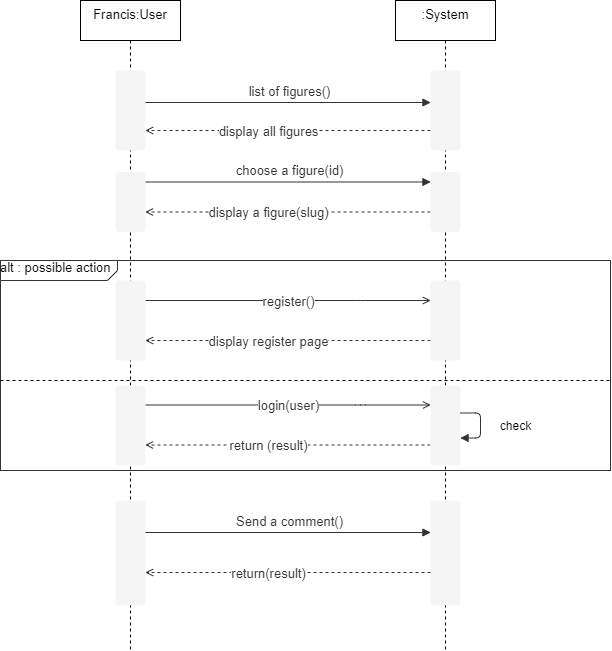

The diagram above was exported from draw.io. Its source (the exported page's mxGraphModel, read from the mxfile embedded in the PNG):
<mxGraphModel dx="868" dy="425" grid="1" gridSize="10" guides="1" tooltips="1" connect="1" arrows="1" fold="1" page="1" pageScale="1" pageWidth="827" pageHeight="1169" math="0" shadow="0">
  <root>
    <mxCell id="1BykzwSWh2WDn73iMnh6-0" />
    <mxCell id="1BykzwSWh2WDn73iMnh6-1" parent="1BykzwSWh2WDn73iMnh6-0" />
    <mxCell id="aNJeXRdfBJMN0uKGuD0g-0" value="&lt;span style=&quot;font-size: 13px&quot;&gt;&lt;font color=&quot;#000000&quot;&gt;Francis:User&lt;/font&gt;&lt;/span&gt;" style="shape=umlLifeline;perimeter=lifelinePerimeter;whiteSpace=wrap;html=1;container=1;collapsible=0;recursiveResize=0;outlineConnect=0;fontColor=#FFFFFF;strokeColor=#000000;verticalAlign=top;" parent="1BykzwSWh2WDn73iMnh6-1" vertex="1">
      <mxGeometry x="110" y="150" width="100" height="650" as="geometry" />
    </mxCell>
    <mxCell id="aNJeXRdfBJMN0uKGuD0g-1" value="&lt;span style=&quot;font-size: 13px&quot;&gt;&lt;font color=&quot;#000000&quot;&gt;:System&lt;/font&gt;&lt;/span&gt;" style="shape=umlLifeline;perimeter=lifelinePerimeter;whiteSpace=wrap;html=1;container=1;collapsible=0;recursiveResize=0;outlineConnect=0;fontColor=#FFFFFF;strokeColor=#000000;verticalAlign=top;" parent="1BykzwSWh2WDn73iMnh6-1" vertex="1">
      <mxGeometry x="425" y="150" width="100" height="650" as="geometry" />
    </mxCell>
    <UserObject label="" lucidchartObjectId="ndMzDBmFQiaB" id="1BykzwSWh2WDn73iMnh6-5">
      <mxCell style="html=1;overflow=block;blockSpacing=1;whiteSpace=wrap;;whiteSpace=wrap;fontSize=13;spacing=0;strokeOpacity=0;fillOpacity=100;rounded=1;absoluteArcSize=1;arcSize=7.5;fillColor=#f5f5f5;strokeWidth=1.5;strokeColor=#666666;fontColor=#333333;" parent="1BykzwSWh2WDn73iMnh6-1" vertex="1">
        <mxGeometry x="145" y="650" width="30" height="105" as="geometry" />
      </mxCell>
    </UserObject>
    <UserObject label="" lucidchartObjectId="QgMzucN.hJll" id="1BykzwSWh2WDn73iMnh6-6">
      <mxCell style="html=1;overflow=block;blockSpacing=1;whiteSpace=wrap;;whiteSpace=wrap;fontSize=13;spacing=0;strokeOpacity=0;fillOpacity=100;rounded=1;absoluteArcSize=1;arcSize=7.5;fillColor=#f5f5f5;strokeWidth=1.5;strokeColor=#666666;fontColor=#333333;" parent="1BykzwSWh2WDn73iMnh6-1" vertex="1">
        <mxGeometry x="460" y="650" width="30" height="105" as="geometry" />
      </mxCell>
    </UserObject>
    <UserObject label="" lucidchartObjectId="fhMzFCCpxuK5" id="1BykzwSWh2WDn73iMnh6-7">
      <mxCell style="html=1;jettySize=18;whiteSpace=wrap;fontSize=13;fontFamily=helvetica;strokeColor=#333333;strokeOpacity=100;dashed=1;fixDash=1;strokeWidth=0.8;rounded=1;arcSize=10;edgeStyle=orthogonalEdgeStyle;startArrow=none;;endArrow=open;;" parent="1BykzwSWh2WDn73iMnh6-1" edge="1">
        <mxGeometry width="100" height="100" relative="1" as="geometry">
          <Array as="points">
            <mxPoint x="460" y="722" />
            <mxPoint x="175" y="722" />
          </Array>
          <mxPoint x="460" y="722" as="sourcePoint" />
          <mxPoint x="175" y="722" as="targetPoint" />
        </mxGeometry>
      </mxCell>
    </UserObject>
    <mxCell id="1BykzwSWh2WDn73iMnh6-8" value="return(result)" style="text;html=1;resizable=0;labelBackgroundColor=#ffffff;align=center;verticalAlign=middle;fontColor=#333333;;fontSize=13;" parent="1BykzwSWh2WDn73iMnh6-7" vertex="1">
      <mxGeometry x="0.14175621107384861" relative="1" as="geometry" />
    </mxCell>
    <mxCell id="1BykzwSWh2WDn73iMnh6-9" value="" style="text;html=1;resizable=0;labelBackgroundColor=#ffffff;align=center;verticalAlign=middle;;fontSize=13;" parent="1BykzwSWh2WDn73iMnh6-7" vertex="1">
      <mxGeometry relative="1" as="geometry">
        <mxPoint y="5" as="offset" />
      </mxGeometry>
    </mxCell>
    <UserObject label="" lucidchartObjectId="fhMzyjMU.WGP" id="1BykzwSWh2WDn73iMnh6-10">
      <mxCell style="html=1;jettySize=18;whiteSpace=wrap;fontSize=13;fontFamily=helvetica;strokeColor=#333333;strokeOpacity=100;strokeWidth=0.8;rounded=1;arcSize=10;edgeStyle=orthogonalEdgeStyle;startArrow=none;;endArrow=block;endFill=1;;" parent="1BykzwSWh2WDn73iMnh6-1" edge="1">
        <mxGeometry width="100" height="100" relative="1" as="geometry">
          <Array as="points" />
          <mxPoint x="175" y="682" as="sourcePoint" />
          <mxPoint x="460" y="682" as="targetPoint" />
        </mxGeometry>
      </mxCell>
    </UserObject>
    <mxCell id="1BykzwSWh2WDn73iMnh6-11" value="Send a comment()" style="text;html=1;resizable=0;labelBackgroundColor=#ffffff;align=center;verticalAlign=middle;fontColor=#333333;;fontSize=13;" parent="1BykzwSWh2WDn73iMnh6-10" vertex="1">
      <mxGeometry relative="1" as="geometry">
        <mxPoint y="-11.500000000000682" as="offset" />
      </mxGeometry>
    </mxCell>
    <UserObject label="" lucidchartObjectId="ndMzDBmFQiaB" id="1BykzwSWh2WDn73iMnh6-13">
      <mxCell style="html=1;overflow=block;blockSpacing=1;whiteSpace=wrap;;whiteSpace=wrap;fontSize=13;spacing=0;strokeOpacity=0;fillOpacity=100;rounded=1;absoluteArcSize=1;arcSize=7.5;fillColor=#f5f5f5;strokeWidth=1.5;strokeColor=#666666;fontColor=#333333;" parent="1BykzwSWh2WDn73iMnh6-1" vertex="1">
        <mxGeometry x="145" y="220" width="30" height="80" as="geometry" />
      </mxCell>
    </UserObject>
    <UserObject label="" lucidchartObjectId="QgMzucN.hJll" id="1BykzwSWh2WDn73iMnh6-14">
      <mxCell style="html=1;overflow=block;blockSpacing=1;whiteSpace=wrap;;whiteSpace=wrap;fontSize=13;spacing=0;strokeOpacity=0;fillOpacity=100;rounded=1;absoluteArcSize=1;arcSize=7.5;fillColor=#f5f5f5;strokeWidth=1.5;strokeColor=#666666;fontColor=#333333;" parent="1BykzwSWh2WDn73iMnh6-1" vertex="1">
        <mxGeometry x="460" y="220" width="30" height="80" as="geometry" />
      </mxCell>
    </UserObject>
    <UserObject label="" lucidchartObjectId="fhMzFCCpxuK5" id="1BykzwSWh2WDn73iMnh6-15">
      <mxCell style="html=1;jettySize=18;whiteSpace=wrap;fontSize=13;fontFamily=helvetica;strokeColor=#333333;strokeOpacity=100;dashed=1;fixDash=1;strokeWidth=0.8;rounded=1;arcSize=10;edgeStyle=orthogonalEdgeStyle;startArrow=none;;endArrow=open;;" parent="1BykzwSWh2WDn73iMnh6-1" edge="1">
        <mxGeometry width="100" height="100" relative="1" as="geometry">
          <Array as="points">
            <mxPoint x="460" y="280" />
            <mxPoint x="175" y="280" />
          </Array>
          <mxPoint x="460" y="280" as="sourcePoint" />
          <mxPoint x="175" y="280" as="targetPoint" />
        </mxGeometry>
      </mxCell>
    </UserObject>
    <mxCell id="1BykzwSWh2WDn73iMnh6-16" value="display all figures" style="text;html=1;resizable=0;labelBackgroundColor=#ffffff;align=center;verticalAlign=middle;fontColor=#333333;;fontSize=13;" parent="1BykzwSWh2WDn73iMnh6-15" vertex="1">
      <mxGeometry x="0.14175621107384861" relative="1" as="geometry" />
    </mxCell>
    <mxCell id="1BykzwSWh2WDn73iMnh6-17" value="" style="text;html=1;resizable=0;labelBackgroundColor=#ffffff;align=center;verticalAlign=middle;;fontSize=13;" parent="1BykzwSWh2WDn73iMnh6-15" vertex="1">
      <mxGeometry relative="1" as="geometry">
        <mxPoint y="5" as="offset" />
      </mxGeometry>
    </mxCell>
    <UserObject label="" lucidchartObjectId="fhMzyjMU.WGP" id="1BykzwSWh2WDn73iMnh6-18">
      <mxCell style="html=1;jettySize=18;whiteSpace=wrap;fontSize=13;fontFamily=helvetica;strokeColor=#333333;strokeOpacity=100;strokeWidth=0.8;rounded=1;arcSize=10;edgeStyle=orthogonalEdgeStyle;startArrow=none;;endArrow=block;endFill=1;;" parent="1BykzwSWh2WDn73iMnh6-1" edge="1">
        <mxGeometry width="100" height="100" relative="1" as="geometry">
          <Array as="points" />
          <mxPoint x="175" y="252" as="sourcePoint" />
          <mxPoint x="460" y="252" as="targetPoint" />
        </mxGeometry>
      </mxCell>
    </UserObject>
    <mxCell id="1BykzwSWh2WDn73iMnh6-19" value="list of figures()" style="text;html=1;resizable=0;labelBackgroundColor=#ffffff;align=center;verticalAlign=middle;fontColor=#333333;;fontSize=13;" parent="1BykzwSWh2WDn73iMnh6-18" vertex="1">
      <mxGeometry relative="1" as="geometry">
        <mxPoint y="-11.500000000000682" as="offset" />
      </mxGeometry>
    </mxCell>
    <UserObject label="" lucidchartObjectId="fhMzyjMU.WGP" id="1BykzwSWh2WDn73iMnh6-20">
      <mxCell style="html=1;jettySize=18;whiteSpace=wrap;fontSize=13;fontFamily=helvetica;strokeColor=#333333;strokeOpacity=100;strokeWidth=0.8;rounded=1;arcSize=10;edgeStyle=orthogonalEdgeStyle;startArrow=none;;endArrow=block;endFill=1;;" parent="1BykzwSWh2WDn73iMnh6-1" edge="1">
        <mxGeometry width="100" height="100" relative="1" as="geometry">
          <Array as="points" />
          <mxPoint x="175" y="331.5" as="sourcePoint" />
          <mxPoint x="460" y="331.5" as="targetPoint" />
        </mxGeometry>
      </mxCell>
    </UserObject>
    <mxCell id="1BykzwSWh2WDn73iMnh6-21" value="choose a figure(id)" style="text;html=1;resizable=0;labelBackgroundColor=#ffffff;align=center;verticalAlign=middle;fontColor=#333333;;fontSize=13;" parent="1BykzwSWh2WDn73iMnh6-20" vertex="1">
      <mxGeometry relative="1" as="geometry">
        <mxPoint y="-11.500000000000682" as="offset" />
      </mxGeometry>
    </mxCell>
    <UserObject label="" lucidchartObjectId="fhMzFCCpxuK5" id="1BykzwSWh2WDn73iMnh6-22">
      <mxCell style="html=1;jettySize=18;whiteSpace=wrap;fontSize=13;fontFamily=helvetica;strokeColor=#333333;strokeOpacity=100;dashed=1;fixDash=1;strokeWidth=0.8;rounded=1;arcSize=10;edgeStyle=orthogonalEdgeStyle;startArrow=none;;endArrow=open;;" parent="1BykzwSWh2WDn73iMnh6-1" edge="1">
        <mxGeometry width="100" height="100" relative="1" as="geometry">
          <Array as="points">
            <mxPoint x="460" y="361.5" />
            <mxPoint x="175" y="361.5" />
          </Array>
          <mxPoint x="460" y="361.5" as="sourcePoint" />
          <mxPoint x="175" y="361.5" as="targetPoint" />
        </mxGeometry>
      </mxCell>
    </UserObject>
    <mxCell id="1BykzwSWh2WDn73iMnh6-23" value="display a figure(slug)" style="text;html=1;resizable=0;labelBackgroundColor=#ffffff;align=center;verticalAlign=middle;fontColor=#333333;;fontSize=13;" parent="1BykzwSWh2WDn73iMnh6-22" vertex="1">
      <mxGeometry x="0.14175621107384861" relative="1" as="geometry" />
    </mxCell>
    <mxCell id="1BykzwSWh2WDn73iMnh6-24" value="" style="text;html=1;resizable=0;labelBackgroundColor=#ffffff;align=center;verticalAlign=middle;;fontSize=13;" parent="1BykzwSWh2WDn73iMnh6-22" vertex="1">
      <mxGeometry relative="1" as="geometry">
        <mxPoint y="5" as="offset" />
      </mxGeometry>
    </mxCell>
    <UserObject label="" lucidchartObjectId="QgMzucN.hJll" id="1BykzwSWh2WDn73iMnh6-25">
      <mxCell style="html=1;overflow=block;blockSpacing=1;whiteSpace=wrap;;whiteSpace=wrap;fontSize=13;spacing=0;strokeOpacity=0;fillOpacity=100;rounded=1;absoluteArcSize=1;arcSize=7.5;fillColor=#f5f5f5;strokeWidth=1.5;strokeColor=#666666;fontColor=#333333;" parent="1BykzwSWh2WDn73iMnh6-1" vertex="1">
        <mxGeometry x="145" y="321.5" width="30" height="60" as="geometry" />
      </mxCell>
    </UserObject>
    <UserObject label="" lucidchartObjectId="QgMzucN.hJll" id="1BykzwSWh2WDn73iMnh6-26">
      <mxCell style="html=1;overflow=block;blockSpacing=1;whiteSpace=wrap;;whiteSpace=wrap;fontSize=13;spacing=0;strokeOpacity=0;fillOpacity=100;rounded=1;absoluteArcSize=1;arcSize=7.5;fillColor=#f5f5f5;strokeWidth=1.5;strokeColor=#666666;fontColor=#333333;" parent="1BykzwSWh2WDn73iMnh6-1" vertex="1">
        <mxGeometry x="460" y="321.5" width="30" height="60" as="geometry" />
      </mxCell>
    </UserObject>
    <UserObject label="" lucidchartObjectId="TeMzheqAf.5g" id="Wu6vOJ4HkbQN91FUzim_-0">
      <mxCell style="html=1;jettySize=18;whiteSpace=wrap;fontSize=13;fontFamily=helvetica;strokeColor=#333333;strokeOpacity=100;fixDash=1;strokeWidth=0.8;rounded=1;arcSize=10;edgeStyle=orthogonalEdgeStyle;startArrow=open;;endArrow=none;;exitX=0;exitY=0.5;exitDx=0;exitDy=0;entryX=1;entryY=0.5;entryDx=0;entryDy=0;startFill=0;endFill=0;" parent="1BykzwSWh2WDn73iMnh6-1" edge="1">
        <mxGeometry width="100" height="100" relative="1" as="geometry">
          <Array as="points">
            <mxPoint x="390" y="554.5" />
            <mxPoint x="390" y="554.5" />
          </Array>
          <mxPoint x="460" y="554.5" as="sourcePoint" />
          <mxPoint x="175" y="554.5" as="targetPoint" />
        </mxGeometry>
      </mxCell>
    </UserObject>
    <mxCell id="Wu6vOJ4HkbQN91FUzim_-1" value="login(user)" style="text;html=1;resizable=0;labelBackgroundColor=#ffffff;align=center;verticalAlign=middle;fontColor=#333333;;fontSize=13;" parent="Wu6vOJ4HkbQN91FUzim_-0" vertex="1">
      <mxGeometry relative="1" as="geometry" />
    </mxCell>
    <mxCell id="Wu6vOJ4HkbQN91FUzim_-2" value="" style="text;html=1;resizable=0;labelBackgroundColor=#ffffff;align=center;verticalAlign=middle;;fontSize=13;" parent="Wu6vOJ4HkbQN91FUzim_-0" vertex="1">
      <mxGeometry relative="1" as="geometry">
        <mxPoint y="5" as="offset" />
      </mxGeometry>
    </mxCell>
    <UserObject label="" lucidchartObjectId="fhMzFCCpxuK5" id="Wu6vOJ4HkbQN91FUzim_-3">
      <mxCell style="html=1;jettySize=18;whiteSpace=wrap;fontSize=13;fontFamily=helvetica;strokeColor=#333333;strokeOpacity=100;dashed=1;fixDash=1;strokeWidth=0.8;rounded=1;arcSize=10;edgeStyle=orthogonalEdgeStyle;startArrow=none;;endArrow=open;;exitX=0;exitY=0.857;exitPerimeter=0;entryX=1;entryY=0.857;entryPerimeter=0;" parent="1BykzwSWh2WDn73iMnh6-1" edge="1">
        <mxGeometry width="100" height="100" relative="1" as="geometry">
          <Array as="points" />
          <mxPoint x="460" y="594.5049999999999" as="sourcePoint" />
          <mxPoint x="175" y="594.5049999999999" as="targetPoint" />
        </mxGeometry>
      </mxCell>
    </UserObject>
    <mxCell id="Wu6vOJ4HkbQN91FUzim_-4" value="return (result)" style="text;html=1;resizable=0;labelBackgroundColor=#ffffff;align=center;verticalAlign=middle;fontColor=#333333;;fontSize=13;" parent="Wu6vOJ4HkbQN91FUzim_-3" vertex="1">
      <mxGeometry x="0.14175621107384861" relative="1" as="geometry" />
    </mxCell>
    <mxCell id="Wu6vOJ4HkbQN91FUzim_-5" value="" style="text;html=1;resizable=0;labelBackgroundColor=#ffffff;align=center;verticalAlign=middle;;fontSize=13;" parent="Wu6vOJ4HkbQN91FUzim_-3" vertex="1">
      <mxGeometry relative="1" as="geometry">
        <mxPoint y="5" as="offset" />
      </mxGeometry>
    </mxCell>
    <UserObject label="" lucidchartObjectId="urMzfrBu7dAZ" id="Wu6vOJ4HkbQN91FUzim_-6">
      <mxCell style="html=1;overflow=block;blockSpacing=1;whiteSpace=wrap;;whiteSpace=wrap;fontSize=13;spacing=0;strokeOpacity=0;fillOpacity=100;rounded=1;absoluteArcSize=1;arcSize=7.5;fillColor=#f5f5f5;strokeWidth=1.5;strokeColor=#666666;fontColor=#333333;" parent="1BykzwSWh2WDn73iMnh6-1" vertex="1">
        <mxGeometry x="145" y="535" width="30" height="80" as="geometry" />
      </mxCell>
    </UserObject>
    <UserObject label="" lucidchartObjectId="urMzfrBu7dAZ" id="Wu6vOJ4HkbQN91FUzim_-7">
      <mxCell style="html=1;overflow=block;blockSpacing=1;whiteSpace=wrap;;whiteSpace=wrap;fontSize=13;spacing=0;strokeOpacity=0;fillOpacity=100;rounded=1;absoluteArcSize=1;arcSize=7.5;fillColor=#f5f5f5;strokeWidth=1.5;strokeColor=#666666;fontColor=#333333;" parent="1BykzwSWh2WDn73iMnh6-1" vertex="1">
        <mxGeometry x="460" y="535" width="30" height="80" as="geometry" />
      </mxCell>
    </UserObject>
    <UserObject label="" lucidchartObjectId="eeCeNMwcK5lN" id="Wu6vOJ4HkbQN91FUzim_-8">
      <mxCell style="html=1;jettySize=18;whiteSpace=wrap;fontSize=13;fontFamily=helvetica;strokeColor=#333333;strokeOpacity=100;strokeWidth=0.8;rounded=1;arcSize=10;edgeStyle=orthogonalEdgeStyle;startArrow=none;;endArrow=block;endFill=1;;exitY=0.281;exitPerimeter=0;entryY=0.488;entryPerimeter=0;" parent="1BykzwSWh2WDn73iMnh6-1" edge="1">
        <mxGeometry width="100" height="100" relative="1" as="geometry">
          <Array as="points">
            <mxPoint x="510" y="562.5" generated="1" />
            <mxPoint x="510" y="587.5" generated="1" />
          </Array>
          <mxPoint x="490" y="562.5" as="sourcePoint" />
          <mxPoint x="490" y="587.5" as="targetPoint" />
        </mxGeometry>
      </mxCell>
    </UserObject>
    <mxCell id="Wu6vOJ4HkbQN91FUzim_-9" value="" style="text;html=1;resizable=0;labelBackgroundColor=#ffffff;align=center;verticalAlign=middle;;fontSize=13;" parent="Wu6vOJ4HkbQN91FUzim_-8" vertex="1">
      <mxGeometry relative="1" as="geometry" />
    </mxCell>
    <mxCell id="Wu6vOJ4HkbQN91FUzim_-11" value="check" style="text;html=1;align=center;verticalAlign=middle;resizable=0;points=[];autosize=1;strokeColor=none;" parent="1BykzwSWh2WDn73iMnh6-1" vertex="1">
      <mxGeometry x="520" y="565" width="50" height="20" as="geometry" />
    </mxCell>
    <UserObject label="alt : possible action&amp;nbsp;" lucidchartObjectId="cnpAC.JYooo3" id="lDtq2aUIOkeJpRW2bro9-0">
      <mxCell style="html=1;overflow=block;blockSpacing=1;whiteSpace=wrap;shape=mxgraph.sysml.package2;xSize=90;overflow=fill;whiteSpace=wrap;fontSize=13;align=center;align=left;spacing=0;strokeColor=#333333;strokeOpacity=100;fillOpacity=100;rounded=1;absoluteArcSize=1;arcSize=12;fillColor=#ffffff;strokeWidth=0.8;labelX=117;" parent="1BykzwSWh2WDn73iMnh6-1" vertex="1">
        <mxGeometry x="30" y="410" width="610" height="210" as="geometry" />
      </mxCell>
    </UserObject>
    <mxCell id="wKiUw7kSrLR4gDraaQaA-0" value="" style="endArrow=none;dashed=1;html=1;exitX=0;exitY=0.513;exitDx=0;exitDy=0;exitPerimeter=0;" parent="1BykzwSWh2WDn73iMnh6-1" edge="1">
      <mxGeometry width="50" height="50" relative="1" as="geometry">
        <mxPoint x="30" y="530" as="sourcePoint" />
        <mxPoint x="640" y="530" as="targetPoint" />
      </mxGeometry>
    </mxCell>
    <UserObject label="" lucidchartObjectId="TeMzheqAf.5g" id="RD7yyv4ThBLUVfVg67An-0">
      <mxCell style="html=1;jettySize=18;whiteSpace=wrap;fontSize=13;fontFamily=helvetica;strokeColor=#333333;strokeOpacity=100;fixDash=1;strokeWidth=0.8;rounded=1;arcSize=10;edgeStyle=orthogonalEdgeStyle;startArrow=open;;endArrow=none;;exitX=0;exitY=0.5;exitDx=0;exitDy=0;entryX=1;entryY=0.5;entryDx=0;entryDy=0;startFill=0;endFill=0;" parent="1BykzwSWh2WDn73iMnh6-1" edge="1">
        <mxGeometry width="100" height="100" relative="1" as="geometry">
          <Array as="points">
            <mxPoint x="390" y="450" />
            <mxPoint x="390" y="450" />
          </Array>
          <mxPoint x="460" y="450" as="sourcePoint" />
          <mxPoint x="175" y="450" as="targetPoint" />
        </mxGeometry>
      </mxCell>
    </UserObject>
    <mxCell id="RD7yyv4ThBLUVfVg67An-1" value="register()" style="text;html=1;resizable=0;labelBackgroundColor=#ffffff;align=center;verticalAlign=middle;fontColor=#333333;;fontSize=13;" parent="RD7yyv4ThBLUVfVg67An-0" vertex="1">
      <mxGeometry relative="1" as="geometry" />
    </mxCell>
    <mxCell id="RD7yyv4ThBLUVfVg67An-2" value="" style="text;html=1;resizable=0;labelBackgroundColor=#ffffff;align=center;verticalAlign=middle;;fontSize=13;" parent="RD7yyv4ThBLUVfVg67An-0" vertex="1">
      <mxGeometry relative="1" as="geometry">
        <mxPoint y="5" as="offset" />
      </mxGeometry>
    </mxCell>
    <UserObject label="" lucidchartObjectId="fhMzFCCpxuK5" id="RD7yyv4ThBLUVfVg67An-3">
      <mxCell style="html=1;jettySize=18;whiteSpace=wrap;fontSize=13;fontFamily=helvetica;strokeColor=#333333;strokeOpacity=100;dashed=1;fixDash=1;strokeWidth=0.8;rounded=1;arcSize=10;edgeStyle=orthogonalEdgeStyle;startArrow=none;;endArrow=open;;exitX=0;exitY=0.857;exitPerimeter=0;entryX=1;entryY=0.857;entryPerimeter=0;" parent="1BykzwSWh2WDn73iMnh6-1" edge="1">
        <mxGeometry width="100" height="100" relative="1" as="geometry">
          <Array as="points" />
          <mxPoint x="460" y="490.0049999999999" as="sourcePoint" />
          <mxPoint x="175" y="490.0049999999999" as="targetPoint" />
        </mxGeometry>
      </mxCell>
    </UserObject>
    <mxCell id="RD7yyv4ThBLUVfVg67An-4" value="display register page" style="text;html=1;resizable=0;labelBackgroundColor=#ffffff;align=center;verticalAlign=middle;fontColor=#333333;;fontSize=13;" parent="RD7yyv4ThBLUVfVg67An-3" vertex="1">
      <mxGeometry x="0.14175621107384861" relative="1" as="geometry" />
    </mxCell>
    <mxCell id="RD7yyv4ThBLUVfVg67An-5" value="" style="text;html=1;resizable=0;labelBackgroundColor=#ffffff;align=center;verticalAlign=middle;;fontSize=13;" parent="RD7yyv4ThBLUVfVg67An-3" vertex="1">
      <mxGeometry relative="1" as="geometry">
        <mxPoint y="5" as="offset" />
      </mxGeometry>
    </mxCell>
    <UserObject label="" lucidchartObjectId="urMzfrBu7dAZ" id="RD7yyv4ThBLUVfVg67An-6">
      <mxCell style="html=1;overflow=block;blockSpacing=1;whiteSpace=wrap;;whiteSpace=wrap;fontSize=13;spacing=0;strokeOpacity=0;fillOpacity=100;rounded=1;absoluteArcSize=1;arcSize=7.5;fillColor=#f5f5f5;strokeWidth=1.5;strokeColor=#666666;fontColor=#333333;" parent="1BykzwSWh2WDn73iMnh6-1" vertex="1">
        <mxGeometry x="145" y="430" width="30" height="80" as="geometry" />
      </mxCell>
    </UserObject>
    <UserObject label="" lucidchartObjectId="urMzfrBu7dAZ" id="RD7yyv4ThBLUVfVg67An-7">
      <mxCell style="html=1;overflow=block;blockSpacing=1;whiteSpace=wrap;;whiteSpace=wrap;fontSize=13;spacing=0;strokeOpacity=0;fillOpacity=100;rounded=1;absoluteArcSize=1;arcSize=7.5;fillColor=#f5f5f5;strokeWidth=1.5;strokeColor=#666666;fontColor=#333333;" parent="1BykzwSWh2WDn73iMnh6-1" vertex="1">
        <mxGeometry x="460" y="430" width="30" height="80" as="geometry" />
      </mxCell>
    </UserObject>
  </root>
</mxGraphModel>